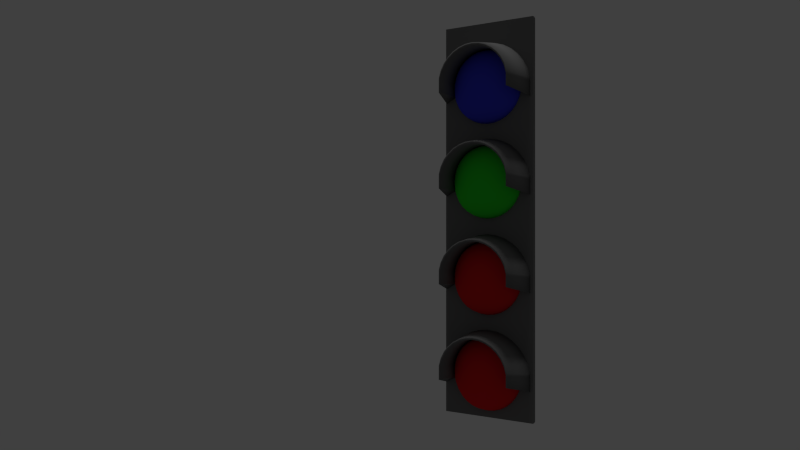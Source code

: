 # Source: ampel.blend  (saved by Blender 2.71.0; exported with 4.5.12 LTS)
import bpy
from mathutils import Matrix  # noqa: F401  (used for matrix-valued properties, if any)

bpy.ops.wm.read_factory_settings(use_empty=True)
scene = bpy.context.scene
scene.name = 'Scene'

# ---- collections
col_collection_1 = bpy.data.collections.new('Collection 1'); scene.collection.children.link(col_collection_1)

# ---- materials (node trees are filled in below, after node groups)
mat_blaues_licht = bpy.data.materials.new('Blaues Licht')
mat_blaues_licht.alpha_threshold = 0.0
mat_blaues_licht.use_transparent_shadow = False
mat_blaues_licht.diffuse_color = (0.05313, 0.05924, 0.8, 1.0)
mat_blaues_licht.roughness = 1.0
mat_blaues_licht.specular_intensity = 0.1875
mat_blaues_licht.line_color = (0.0, 0.0, 0.0, 1.0)
mat_material_001 = bpy.data.materials.new('Material.001')
mat_material_001.alpha_threshold = 0.0
mat_material_001.use_transparent_shadow = False
mat_material_001.diffuse_color = (0.1734, 0.1734, 0.1734, 1.0)
mat_material_001.roughness = 0.5
mat_material_001.line_color = (0.0, 0.0, 0.0, 1.0)
mat_gr_nes_licht = bpy.data.materials.new('Grünes Licht')
mat_gr_nes_licht.alpha_threshold = 0.0
mat_gr_nes_licht.use_transparent_shadow = False
mat_gr_nes_licht.diffuse_color = (0.03219, 0.8, 0.02915, 1.0)
mat_gr_nes_licht.roughness = 1.0
mat_gr_nes_licht.specular_intensity = 0.1875
mat_gr_nes_licht.line_color = (0.0, 0.0, 0.0, 1.0)
mat_rotes_licht = bpy.data.materials.new('Rotes Licht')
mat_rotes_licht.alpha_threshold = 0.0
mat_rotes_licht.use_transparent_shadow = False
mat_rotes_licht.diffuse_color = (0.8, 0.01846, 0.02112, 1.0)
mat_rotes_licht.roughness = 1.0
mat_rotes_licht.specular_intensity = 0.1875
mat_rotes_licht.line_color = (0.0, 0.0, 0.0, 1.0)

# ---- material node trees

# ---- world
world_world = bpy.data.worlds.new('World'); scene.world = world_world
world_world.color = (0.05088, 0.05088, 0.05088)
world_world.use_sun_shadow = False
world_world.sun_shadow_jitter_overblur = 0.0
world_world.cycles.sampling_method = 'MANUAL'
world_world.cycles.sample_map_resolution = 256

# ---- cameras
cam_camera = bpy.data.cameras.new('Camera')
cam_camera.clip_end = 100.0
cam_camera.lens = 35.0
cam_camera.sensor_width = 32.0
cam_camera.sensor_height = 18.0
cam_camera.dof.focus_distance = 0.0
cam_camera.dof.aperture_fstop = 128.0

# ---- lights
light_sun = bpy.data.lights.new('Sun', 'SUN')
light_sun.transmission_factor = 0.0
light_sun.angle = 0.1993
light_sun.energy = 1.0
light_sun.shadow_buffer_clip_start = 0.5
light_sun.shadow_soft_size = 0.1
light_sun.shadow_cascade_max_distance = 1000.0
light_sun.cycles.use_multiple_importance_sampling = False

# ---- meshes
me_sphere_007 = bpy.data.meshes.new('Sphere.007')
me_sphere_007.from_pydata([(0.9139, 0.03761, -0.2796), (0.8215, 0.03761, -0.4492), (0.9139, -0.05304, -0.2578), (0.8215, -0.0824, -0.4176), (0.6971, 0.03761, -0.5978), (0.9708, 0.03761, -0.08452), (0.6971, -0.1081, -0.5576), (0.9139, -0.0824, -0.2225), (0.8215, -0.125, -0.3662), (0.5456, 0.03761, -0.7198), (0.9708, -0.03615, -0.06649), (0.5456, -0.1293, -0.6725), (0.6971, -0.1624, -0.4922), (0.9139, -0.1081, -0.1749), (0.8215, -0.1624, -0.2971), (0.3727, 0.03761, -0.8104), (0.9708, -0.04927, -0.04223), (0.3727, -0.145, -0.7578), (0.5456, -0.1931, -0.5956), (0.6971, -0.21, -0.4043), (0.9139, -0.1293, -0.1169), (0.8215, -0.1931, -0.2129), (0.1851, 0.03761, -0.8662), (0.9708, -0.06004, -0.01267), (0.1851, -0.1546, -0.8104), (0.3727, -0.2158, -0.6725), (0.5456, -0.249, -0.4922), (0.6971, -0.249, -0.2971), (0.9139, -0.145, -0.05073), (0.8215, -0.2158, -0.1169), (-0.009997, 0.03761, -0.8851), (0.9708, -0.06804, 0.02106), (-0.009997, -0.1579, -0.8282), (0.1851, -0.2299, -0.7198), (0.3727, -0.278, -0.5576), (0.5456, -0.2949, -0.3662), (0.6971, -0.278, -0.1749), (0.9139, -0.1546, 0.02106), (0.8215, -0.2299, -0.01267), (-0.2051, 0.03761, -0.8662), (0.9708, -0.07297, 0.05766), (-0.2051, -0.1546, -0.8104), (-0.009997, -0.2346, -0.7358), (0.1851, -0.2958, -0.5978), (0.3727, -0.329, -0.4176), (0.5456, -0.329, -0.2225), (0.6971, -0.2958, -0.04223), (0.9139, -0.1579, 0.09572), (0.8215, -0.2346, 0.09572), (-0.3927, 0.03761, -0.8104), (0.9708, -0.07463, 0.09572), (-0.3927, -0.145, -0.7578), (-0.2051, -0.2299, -0.7198), (-0.009997, -0.3019, -0.6114), (0.1851, -0.35, -0.4492), (0.3727, -0.3669, -0.2578), (0.5456, -0.35, -0.06649), (0.6971, -0.3019, 0.09572), (0.9139, -0.1546, 0.1704), (0.8215, -0.2299, 0.2041), (-0.5656, 0.03761, -0.7198), (0.9708, -0.07297, 0.1338), (-0.5656, -0.1293, -0.6725), (-0.3927, -0.2158, -0.6725), (-0.2051, -0.2958, -0.5978), (-0.009997, -0.3571, -0.4599), (0.1851, -0.3902, -0.2796), (0.3727, -0.3902, -0.08452), (0.5456, -0.3571, 0.09572), (0.6971, -0.2958, 0.2337), (0.9139, -0.145, 0.2422), (0.8215, -0.2158, 0.3083), (-0.7171, 0.03761, -0.5978), (0.9708, -0.06804, 0.1704), (-0.7171, -0.1081, -0.5576), (-0.5656, -0.1931, -0.5956), (-0.3927, -0.278, -0.5576), (-0.2051, -0.35, -0.4492), (-0.009997, -0.3981, -0.287), (0.1851, -0.415, -0.09562), (0.3727, -0.3981, 0.09572), (0.5456, -0.35, 0.2579), (0.6971, -0.278, 0.3663), (0.9139, -0.1293, 0.3083), (0.8215, -0.1931, 0.4044), (-0.8415, 0.03761, -0.4492), (0.9708, -0.06004, 0.2041), (-0.8415, -0.0824, -0.4176), (-0.7171, -0.1624, -0.4922), (-0.5656, -0.249, -0.4922), (-0.3927, -0.329, -0.4176), (-0.2051, -0.3902, -0.2796), (-0.009997, -0.4233, -0.09937), (0.1851, -0.4233, 0.09572), (0.3727, -0.3902, 0.276), (0.5456, -0.329, 0.4139), (0.6971, -0.249, 0.4886), (0.9139, -0.1081, 0.3663), (0.8215, -0.1624, 0.4886), (-0.9339, 0.03761, -0.2796), (0.9708, -0.04927, 0.2337), (-0.9339, -0.05304, -0.2578), (-0.8415, -0.125, -0.3662), (-0.7171, -0.21, -0.4043), (-0.5656, -0.2949, -0.3662), (-0.3927, -0.3669, -0.2578), (-0.2051, -0.415, -0.09562), (-0.009997, -0.4319, 0.09572), (0.1851, -0.415, 0.2871), (0.3727, -0.3669, 0.4493), (0.5456, -0.2949, 0.5577), (0.6971, -0.21, 0.5957), (0.9139, -0.0824, 0.4139), (0.8215, -0.125, 0.5577), (0.9708, -0.03615, 0.2579), (-0.9908, 0.03761, -0.08452), (-0.9339, -0.0824, -0.2225), (-0.8415, -0.1624, -0.2971), (-0.7171, -0.249, -0.2971), (-0.5656, -0.329, -0.2225), (-0.3927, -0.3902, -0.08452), (-0.2051, -0.4233, 0.09572), (-0.009996, -0.4233, 0.2908), (0.1851, -0.3902, 0.471), (0.3727, -0.329, 0.609), (0.5456, -0.249, 0.6837), (0.6971, -0.1624, 0.6837), (0.9139, -0.05304, 0.4493), (0.8215, -0.0824, 0.609), (0.9708, -0.02118, 0.276), (-0.9908, -0.03615, -0.06649), (-0.9339, -0.1081, -0.1749), (-0.8415, -0.1931, -0.2129), (-0.7171, -0.278, -0.1749), (-0.5656, -0.35, -0.06649), (-0.3927, -0.3981, 0.09572), (-0.2051, -0.415, 0.2871), (-0.009996, -0.3981, 0.4784), (0.1851, -0.35, 0.6406), (0.3727, -0.278, 0.749), (0.5456, -0.1931, 0.7871), (0.6971, -0.1081, 0.749), (0.9139, 0.03761, 0.471), (0.8215, 0.03761, 0.6406), (-0.9908, -0.04927, -0.04223), (-0.9339, -0.1293, -0.1169), (-0.8415, -0.2158, -0.1169), (-0.7171, -0.2958, -0.04223), (-0.5656, -0.3571, 0.09572), (-0.3927, -0.3902, 0.276), (-0.2051, -0.3902, 0.471), (-0.009996, -0.3571, 0.6513), (0.1851, -0.2958, 0.7892), (0.3727, -0.2158, 0.8639), (0.5456, -0.1293, 0.8639), (0.6971, 0.03761, 0.7892), (-0.9908, -0.06004, -0.01267), (-0.9339, -0.145, -0.05073), (-0.8415, -0.2299, -0.01267), (-0.7171, -0.3019, 0.09572), (-0.5656, -0.35, 0.2579), (-0.3927, -0.3669, 0.4493), (-0.2051, -0.35, 0.6406), (-0.009996, -0.3019, 0.8028), (0.1851, -0.2299, 0.9112), (0.3727, -0.145, 0.9493), (0.5456, 0.03761, 0.9112), (-0.9908, -0.06804, 0.02106), (-0.9339, -0.1546, 0.02106), (-0.8415, -0.2346, 0.09572), (-0.7171, -0.2958, 0.2337), (-0.5656, -0.329, 0.4139), (-0.3927, -0.329, 0.609), (-0.2051, -0.2958, 0.7892), (-0.009996, -0.2346, 0.9272), (0.1851, -0.1546, 1.002), (0.3727, 0.03761, 1.002), (-0.9908, -0.07297, 0.05766), (-0.9339, -0.1579, 0.09572), (-0.8415, -0.2299, 0.2041), (-0.7171, -0.278, 0.3663), (-0.5656, -0.2949, 0.5577), (-0.3927, -0.278, 0.749), (-0.2051, -0.2299, 0.9112), (-0.009996, -0.1579, 1.02), (0.1851, 0.03761, 1.058), (-0.9908, -0.07463, 0.09572), (-0.9339, -0.1546, 0.1704), (-0.8415, -0.2158, 0.3083), (-0.7171, -0.249, 0.4886), (-0.5656, -0.249, 0.6837), (-0.3927, -0.2158, 0.8639), (-0.2051, -0.1546, 1.002), (-0.009996, 0.03761, 1.077), (-0.9908, -0.07297, 0.1338), (-0.9339, -0.145, 0.2422), (-0.8415, -0.1931, 0.4044), (-0.7171, -0.21, 0.5957), (-0.5656, -0.1931, 0.7871), (-0.3927, -0.145, 0.9493), (-0.2051, 0.03761, 1.058), (-0.9908, -0.06804, 0.1704), (-0.9339, -0.1293, 0.3083), (-0.8415, -0.1624, 0.4886), (-0.7171, -0.1624, 0.6837), (-0.5656, -0.1293, 0.8639), (-0.3927, 0.03761, 1.002), (-0.9908, -0.06004, 0.2041), (-0.9339, -0.1081, 0.3663), (-0.8415, -0.125, 0.5577), (-0.7171, -0.1081, 0.749), (-0.5656, 0.03761, 0.9112), (-0.9908, -0.04927, 0.2337), (-0.9339, -0.0824, 0.4139), (-0.8415, -0.0824, 0.609), (-0.7171, 0.03761, 0.7892), (-0.9908, -0.03615, 0.2579), (-0.9339, -0.05304, 0.4493), (-0.8415, 0.03761, 0.6406), (-0.9908, 0.03761, 0.276), (-0.9339, 0.03761, 0.471), (0.9139, 0.03761, -0.2796), (0.9708, -0.03615, -0.06649), (0.9708, -0.04927, -0.04223), (0.9708, -0.06004, -0.01267), (0.9708, -0.06804, 0.02106), (0.9708, -0.07297, 0.05766), (0.9708, -0.07297, 0.1338), (0.9708, -0.06004, 0.2041), (0.9708, -0.04927, 0.2337), (0.9708, -0.03615, 0.2579), (0.9708, 0.03761, 0.276), (0.9139, 0.03761, 0.471)], [(23, 224), (10, 222), (100, 229), (61, 227), (40, 226), (114, 230), (86, 228), (16, 223), (31, 225)], [(1, 0, 2, 3), (4, 1, 3, 6), (3, 2, 7, 8), (127, 129, 231, 232), (9, 4, 6, 11), (6, 3, 8, 12), (8, 7, 13, 14), (7, 10, 16, 13), (15, 9, 11, 17), (11, 6, 12, 18), (12, 8, 14, 19), (14, 13, 20, 21), (13, 16, 23, 20), (22, 15, 17, 24), (17, 11, 18, 25), (18, 12, 19, 26), (19, 14, 21, 27), (21, 20, 28, 29), (20, 23, 31, 28), (30, 22, 24, 32), (24, 17, 25, 33), (25, 18, 26, 34), (26, 19, 27, 35), (27, 21, 29, 36), (29, 28, 37, 38), (28, 31, 40, 37), (39, 30, 32, 41), (32, 24, 33, 42), (33, 25, 34, 43), (34, 26, 35, 44), (35, 27, 36, 45), (36, 29, 38, 46), (38, 37, 47, 48), (37, 40, 50, 47), (49, 39, 41, 51), (41, 32, 42, 52), (42, 33, 43, 53), (43, 34, 44, 54), (44, 35, 45, 55), (45, 36, 46, 56), (46, 38, 48, 57), (48, 47, 58, 59), (47, 50, 61, 58), (60, 49, 51, 62), (51, 41, 52, 63), (52, 42, 53, 64), (53, 43, 54, 65), (54, 44, 55, 66), (55, 45, 56, 67), (56, 46, 57, 68), (57, 48, 59, 69), (59, 58, 70, 71), (58, 61, 73, 70), (72, 60, 62, 74), (62, 51, 63, 75), (63, 52, 64, 76), (64, 53, 65, 77), (65, 54, 66, 78), (66, 55, 67, 79), (67, 56, 68, 80), (68, 57, 69, 81), (69, 59, 71, 82), (71, 70, 83, 84), (70, 73, 86, 83), (85, 72, 74, 87), (74, 62, 75, 88), (75, 63, 76, 89), (76, 64, 77, 90), (77, 65, 78, 91), (78, 66, 79, 92), (79, 67, 80, 93), (80, 68, 81, 94), (81, 69, 82, 95), (82, 71, 84, 96), (84, 83, 97, 98), (216, 213, 217), (83, 86, 100, 97), (99, 85, 87, 101), (87, 74, 88, 102), (88, 75, 89, 103), (89, 76, 90, 104), (90, 77, 91, 105), (91, 78, 92, 106), (92, 79, 93, 107), (93, 80, 94, 108), (94, 81, 95, 109), (95, 82, 96, 110), (96, 84, 98, 111), (98, 97, 112, 113), (97, 100, 114, 112), (101, 87, 102, 116), (102, 88, 103, 117), (103, 89, 104, 118), (104, 90, 105, 119), (105, 91, 106, 120), (106, 92, 107, 121), (107, 93, 108, 122), (108, 94, 109, 123), (109, 95, 110, 124), (110, 96, 111, 125), (111, 98, 113, 126), (113, 112, 127, 128), (112, 114, 129, 127), (7, 2, 222), (116, 102, 117, 131), (117, 103, 118, 132), (118, 104, 119, 133), (119, 105, 120, 134), (120, 106, 121, 135), (121, 107, 122, 136), (122, 108, 123, 137), (123, 109, 124, 138), (124, 110, 125, 139), (125, 111, 126, 140), (126, 113, 128, 141), (128, 127, 142, 143), (130, 116, 131, 144), (131, 117, 132, 145), (132, 118, 133, 146), (133, 119, 134, 147), (134, 120, 135, 148), (135, 121, 136, 149), (136, 122, 137, 150), (137, 123, 138, 151), (138, 124, 139, 152), (139, 125, 140, 153), (140, 126, 141, 154), (141, 128, 143, 155), (144, 131, 145, 156), (145, 132, 146, 157), (146, 133, 147, 158), (147, 134, 148, 159), (148, 135, 149, 160), (149, 136, 150, 161), (150, 137, 151, 162), (151, 138, 152, 163), (152, 139, 153, 164), (153, 140, 154, 165), (154, 141, 155, 166), (156, 145, 157, 167), (157, 146, 158, 168), (158, 147, 159, 169), (159, 148, 160, 170), (160, 149, 161, 171), (161, 150, 162, 172), (162, 151, 163, 173), (163, 152, 164, 174), (164, 153, 165, 175), (165, 154, 166, 176), (167, 157, 168, 177), (168, 158, 169, 178), (169, 159, 170, 179), (170, 160, 171, 180), (171, 161, 172, 181), (172, 162, 173, 182), (173, 163, 174, 183), (174, 164, 175, 184), (175, 165, 176, 185), (177, 168, 178, 186), (178, 169, 179, 187), (179, 170, 180, 188), (180, 171, 181, 189), (181, 172, 182, 190), (182, 173, 183, 191), (183, 174, 184, 192), (184, 175, 185, 193), (186, 178, 187, 194), (187, 179, 188, 195), (188, 180, 189, 196), (189, 181, 190, 197), (190, 182, 191, 198), (191, 183, 192, 199), (192, 184, 193, 200), (194, 187, 195, 201), (195, 188, 196, 202), (196, 189, 197, 203), (197, 190, 198, 204), (198, 191, 199, 205), (199, 192, 200, 206), (201, 195, 202, 207), (202, 196, 203, 208), (203, 197, 204, 209), (204, 198, 205, 210), (205, 199, 206, 211), (207, 202, 208, 212), (208, 203, 209, 213), (209, 204, 210, 214), (210, 205, 211, 215), (212, 208, 213, 216), (213, 209, 214, 217), (214, 210, 215, 218), (228, 73, 227, 50, 226, 225, 224, 223, 222, 129, 230, 229), (101, 116, 130), (217, 214, 218, 220), (2, 221, 5, 222), (217, 220, 219, 216), (144, 156, 167, 177, 186, 194, 201, 207, 212, 216, 130), (130, 216, 219, 115), (101, 130, 115, 99), (5, 231, 129, 222), (1, 4, 9, 15, 22, 30, 39, 49, 60, 72, 85, 99, 115, 219, 220, 218, 215, 211, 206, 200, 193, 185, 176, 166, 155, 143, 142, 232, 231, 5, 221, 0)])
me_sphere_007.polygons.foreach_set('use_smooth', [True] * 201)
me_sphere_007.materials.append(mat_blaues_licht)
me_sphere_007.use_remesh_preserve_volume = False
me_sphere_007.use_remesh_preserve_attributes = False
me_sphere_007.use_mirror_vertex_groups = False
me_sphere_007.update()
me_sphere_006 = bpy.data.meshes.new('Sphere.006')
me_sphere_006.from_pydata([(0.8414, -0.8016, 0.6827), (0.9136, 0.03761, 0.4587), (0.3724, 0.03761, 0.9895), (-0.8417, 0.03761, 0.6283), (-0.991, 0.03761, 0.2636), (0.5584, -0.8016, 0.9603), (0.1886, -0.8016, 1.111), (-0.991, 0.03761, -0.09684), (0.5453, 0.03761, 0.8989), (-0.01023, 0.03761, 1.064), (-0.3929, 0.03761, 0.9895), (-0.5658, 0.03761, 0.8989), (0.9706, 0.03761, -0.09684), (0.8212, 0.03761, 0.6283), (0.6969, 0.03761, 0.7769), (0.1849, 0.03761, 1.045), (-0.2053, 0.03761, 1.045), (-0.7173, 0.03761, 0.7769), (-0.9341, 0.03761, 0.4587), (0.9706, 0.03761, 0.2636), (0.9706, -0.8016, -0.055), (-0.991, -0.8016, -0.055), (0.9136, -0.8016, 0.4587), (0.8212, -0.8016, 0.6283), (-0.01023, -0.8016, 1.064), (-0.2053, -0.8016, 1.045), (-0.5658, -0.8016, 0.8989), (-0.7173, -0.8016, 0.7769), (-0.8417, -0.8016, 0.6283), (-0.991, -0.8016, 0.2636), (-0.9341, -0.8016, 0.4587), (0.9706, -0.8016, 0.2636), (0.6969, -0.8016, 0.7769), (0.5453, -0.8016, 0.8989), (0.3724, -0.8016, 0.9895), (0.1849, -0.8016, 1.045), (-0.3929, -0.8016, 0.9895), (-1.018, -0.8016, -0.06114), (-1.297, 0.03761, 0.2079), (0.2274, 0.03761, 1.221), (-0.5215, 0.03761, 1.149), (0.4706, 0.03761, 1.149), (0.6947, 0.03761, 1.031), (0.8912, 0.03761, 0.8733), (1.172, 0.03761, 0.4608), (0.7138, -0.8016, 0.8352), (-0.942, 0.03761, 0.8733), (-0.7456, 0.03761, 1.031), (-1.297, 0.03761, -0.2594), (0.381, -0.8016, 1.053), (-1.223, 0.03761, 0.4608), (1.246, 0.03761, -0.2594), (-0.02544, 0.03761, 1.246), (-0.2117, -0.8016, 1.111), (1.052, 0.03761, 0.6806), (-0.4041, -0.8016, 1.053), (-0.5815, -0.8016, 0.9603), (0.9946, -0.8016, 0.3087), (0.9946, -0.8016, -0.06114), (0.9362, -0.8016, 0.5088), (-0.01156, -0.8016, 1.13), (-0.7369, -0.8016, 0.8352), (-0.8645, -0.8016, 0.6827), (-1.018, -0.8016, 0.3087), (-0.9593, -0.8016, 0.5088), (1.246, 0.03761, 0.2079), (-0.2783, 0.03761, 1.221), (-1.103, 0.03761, 0.6806), (0.977, 0.2726, 0.08632)], [], [(12, 20, 31, 19), (11, 17, 3, 18, 4, 7, 48, 38, 50, 67, 46, 47, 40, 66, 52, 39, 41, 42, 43, 54, 44, 65, 51, 12, 19, 1, 13, 14, 8, 2, 15, 9, 16, 10), (19, 31, 22, 1), (15, 35, 24, 9), (8, 33, 34, 2), (13, 23, 32, 14), (7, 4, 29, 21), (17, 27, 28, 3), (10, 36, 26, 11), (9, 24, 25, 16), (2, 34, 35, 15), (4, 18, 30, 29), (14, 32, 33, 8), (1, 22, 23, 13), (3, 28, 30, 18), (11, 26, 27, 17), (16, 25, 36, 10), (27, 61, 62, 28), (27, 26, 56, 61), (33, 5, 49, 34), (33, 32, 45, 5), (29, 63, 37, 21), (24, 60, 53, 25), (24, 35, 6, 60), (30, 64, 63, 29), (20, 58, 57, 31), (26, 36, 55, 56), (32, 23, 0, 45), (30, 28, 62, 64), (35, 34, 49, 6), (31, 57, 59, 22), (36, 25, 53, 55), (23, 22, 59, 0), (6, 49, 41, 39), (64, 50, 38, 63), (55, 53, 66, 40), (60, 52, 66, 53), (45, 43, 42, 5), (61, 46, 67, 62), (0, 59, 44, 54), (5, 42, 41, 49), (56, 47, 46, 61), (57, 58, 51, 65), (6, 39, 52, 60), (55, 40, 47, 56), (63, 38, 48, 37), (59, 57, 65, 44), (0, 54, 43, 45), (62, 67, 50, 64), (12, 51, 58, 20), (37, 48, 7, 21)])
me_sphere_006.polygons.foreach_set('use_smooth', [True] * 51)
me_sphere_006.materials.append(mat_material_001)
me_sphere_006.use_remesh_preserve_volume = False
me_sphere_006.use_remesh_preserve_attributes = False
me_sphere_006.use_mirror_vertex_groups = False
me_sphere_006.update()
me_sphere_005 = bpy.data.meshes.new('Sphere.005')
me_sphere_005.from_pydata([(0.8414, -0.8016, 0.6827), (0.9136, 0.03761, 0.4587), (0.3724, 0.03761, 0.9895), (-0.8417, 0.03761, 0.6283), (-0.991, 0.03761, 0.2636), (0.5584, -0.8016, 0.9603), (0.1886, -0.8016, 1.111), (-0.991, 0.03761, -0.09684), (0.5453, 0.03761, 0.8989), (-0.01023, 0.03761, 1.064), (-0.3929, 0.03761, 0.9895), (-0.5658, 0.03761, 0.8989), (0.9706, 0.03761, -0.09684), (0.8212, 0.03761, 0.6283), (0.6969, 0.03761, 0.7769), (0.1849, 0.03761, 1.045), (-0.2053, 0.03761, 1.045), (-0.7173, 0.03761, 0.7769), (-0.9341, 0.03761, 0.4587), (0.9706, 0.03761, 0.2636), (0.9706, -0.8016, -0.055), (-0.991, -0.8016, -0.055), (0.9136, -0.8016, 0.4587), (0.8212, -0.8016, 0.6283), (-0.01023, -0.8016, 1.064), (-0.2053, -0.8016, 1.045), (-0.5658, -0.8016, 0.8989), (-0.7173, -0.8016, 0.7769), (-0.8417, -0.8016, 0.6283), (-0.991, -0.8016, 0.2636), (-0.9341, -0.8016, 0.4587), (0.9706, -0.8016, 0.2636), (0.6969, -0.8016, 0.7769), (0.5453, -0.8016, 0.8989), (0.3724, -0.8016, 0.9895), (0.1849, -0.8016, 1.045), (-0.3929, -0.8016, 0.9895), (-1.018, -0.8016, -0.06114), (-1.297, 0.03761, 0.2079), (0.2274, 0.03761, 1.221), (-0.5215, 0.03761, 1.149), (0.4706, 0.03761, 1.149), (0.6947, 0.03761, 1.031), (0.8912, 0.03761, 0.8733), (1.172, 0.03761, 0.4608), (0.7138, -0.8016, 0.8352), (-0.942, 0.03761, 0.8733), (-0.7456, 0.03761, 1.031), (-1.297, 0.03761, -0.2594), (0.381, -0.8016, 1.053), (-1.223, 0.03761, 0.4608), (1.246, 0.03761, -0.2594), (-0.02544, 0.03761, 1.246), (-0.2117, -0.8016, 1.111), (1.052, 0.03761, 0.6806), (-0.4041, -0.8016, 1.053), (-0.5815, -0.8016, 0.9603), (0.9946, -0.8016, 0.3087), (0.9946, -0.8016, -0.06114), (0.9362, -0.8016, 0.5088), (-0.01156, -0.8016, 1.13), (-0.7369, -0.8016, 0.8352), (-0.8645, -0.8016, 0.6827), (-1.018, -0.8016, 0.3087), (-0.9593, -0.8016, 0.5088), (1.246, 0.03761, 0.2079), (-0.2783, 0.03761, 1.221), (-1.103, 0.03761, 0.6806), (0.977, 0.2726, 0.08632)], [], [(12, 20, 31, 19), (11, 17, 3, 18, 4, 7, 48, 38, 50, 67, 46, 47, 40, 66, 52, 39, 41, 42, 43, 54, 44, 65, 51, 12, 19, 1, 13, 14, 8, 2, 15, 9, 16, 10), (19, 31, 22, 1), (15, 35, 24, 9), (8, 33, 34, 2), (13, 23, 32, 14), (7, 4, 29, 21), (17, 27, 28, 3), (10, 36, 26, 11), (9, 24, 25, 16), (2, 34, 35, 15), (4, 18, 30, 29), (14, 32, 33, 8), (1, 22, 23, 13), (3, 28, 30, 18), (11, 26, 27, 17), (16, 25, 36, 10), (27, 61, 62, 28), (27, 26, 56, 61), (33, 5, 49, 34), (33, 32, 45, 5), (29, 63, 37, 21), (24, 60, 53, 25), (24, 35, 6, 60), (30, 64, 63, 29), (20, 58, 57, 31), (26, 36, 55, 56), (32, 23, 0, 45), (30, 28, 62, 64), (35, 34, 49, 6), (31, 57, 59, 22), (36, 25, 53, 55), (23, 22, 59, 0), (6, 49, 41, 39), (64, 50, 38, 63), (55, 53, 66, 40), (60, 52, 66, 53), (45, 43, 42, 5), (61, 46, 67, 62), (0, 59, 44, 54), (5, 42, 41, 49), (56, 47, 46, 61), (57, 58, 51, 65), (6, 39, 52, 60), (55, 40, 47, 56), (63, 38, 48, 37), (59, 57, 65, 44), (0, 54, 43, 45), (62, 67, 50, 64), (12, 51, 58, 20), (37, 48, 7, 21)])
me_sphere_005.polygons.foreach_set('use_smooth', [True] * 51)
me_sphere_005.materials.append(mat_material_001)
me_sphere_005.use_remesh_preserve_volume = False
me_sphere_005.use_remesh_preserve_attributes = False
me_sphere_005.use_mirror_vertex_groups = False
me_sphere_005.update()
me_sphere_004 = bpy.data.meshes.new('Sphere.004')
me_sphere_004.from_pydata([(0.9139, 0.03761, -0.2796), (0.8215, 0.03761, -0.4492), (0.9139, -0.05304, -0.2578), (0.8215, -0.0824, -0.4176), (0.6971, 0.03761, -0.5978), (0.9708, 0.03761, -0.08452), (0.6971, -0.1081, -0.5576), (0.9139, -0.0824, -0.2225), (0.8215, -0.125, -0.3662), (0.5456, 0.03761, -0.7198), (0.9708, -0.03615, -0.06649), (0.5456, -0.1293, -0.6725), (0.6971, -0.1624, -0.4922), (0.9139, -0.1081, -0.1749), (0.8215, -0.1624, -0.2971), (0.3727, 0.03761, -0.8104), (0.9708, -0.04927, -0.04223), (0.3727, -0.145, -0.7578), (0.5456, -0.1931, -0.5956), (0.6971, -0.21, -0.4043), (0.9139, -0.1293, -0.1169), (0.8215, -0.1931, -0.2129), (0.1851, 0.03761, -0.8662), (0.9708, -0.06004, -0.01267), (0.1851, -0.1546, -0.8104), (0.3727, -0.2158, -0.6725), (0.5456, -0.249, -0.4922), (0.6971, -0.249, -0.2971), (0.9139, -0.145, -0.05073), (0.8215, -0.2158, -0.1169), (-0.009997, 0.03761, -0.8851), (0.9708, -0.06804, 0.02106), (-0.009997, -0.1579, -0.8282), (0.1851, -0.2299, -0.7198), (0.3727, -0.278, -0.5576), (0.5456, -0.2949, -0.3662), (0.6971, -0.278, -0.1749), (0.9139, -0.1546, 0.02106), (0.8215, -0.2299, -0.01267), (-0.2051, 0.03761, -0.8662), (0.9708, -0.07297, 0.05766), (-0.2051, -0.1546, -0.8104), (-0.009997, -0.2346, -0.7358), (0.1851, -0.2958, -0.5978), (0.3727, -0.329, -0.4176), (0.5456, -0.329, -0.2225), (0.6971, -0.2958, -0.04223), (0.9139, -0.1579, 0.09572), (0.8215, -0.2346, 0.09572), (-0.3927, 0.03761, -0.8104), (0.9708, -0.07463, 0.09572), (-0.3927, -0.145, -0.7578), (-0.2051, -0.2299, -0.7198), (-0.009997, -0.3019, -0.6114), (0.1851, -0.35, -0.4492), (0.3727, -0.3669, -0.2578), (0.5456, -0.35, -0.06649), (0.6971, -0.3019, 0.09572), (0.9139, -0.1546, 0.1704), (0.8215, -0.2299, 0.2041), (-0.5656, 0.03761, -0.7198), (0.9708, -0.07297, 0.1338), (-0.5656, -0.1293, -0.6725), (-0.3927, -0.2158, -0.6725), (-0.2051, -0.2958, -0.5978), (-0.009997, -0.3571, -0.4599), (0.1851, -0.3902, -0.2796), (0.3727, -0.3902, -0.08452), (0.5456, -0.3571, 0.09572), (0.6971, -0.2958, 0.2337), (0.9139, -0.145, 0.2422), (0.8215, -0.2158, 0.3083), (-0.7171, 0.03761, -0.5978), (0.9708, -0.06804, 0.1704), (-0.7171, -0.1081, -0.5576), (-0.5656, -0.1931, -0.5956), (-0.3927, -0.278, -0.5576), (-0.2051, -0.35, -0.4492), (-0.009997, -0.3981, -0.287), (0.1851, -0.415, -0.09562), (0.3727, -0.3981, 0.09572), (0.5456, -0.35, 0.2579), (0.6971, -0.278, 0.3663), (0.9139, -0.1293, 0.3083), (0.8215, -0.1931, 0.4044), (-0.8415, 0.03761, -0.4492), (0.9708, -0.06004, 0.2041), (-0.8415, -0.0824, -0.4176), (-0.7171, -0.1624, -0.4922), (-0.5656, -0.249, -0.4922), (-0.3927, -0.329, -0.4176), (-0.2051, -0.3902, -0.2796), (-0.009997, -0.4233, -0.09937), (0.1851, -0.4233, 0.09572), (0.3727, -0.3902, 0.276), (0.5456, -0.329, 0.4139), (0.6971, -0.249, 0.4886), (0.9139, -0.1081, 0.3663), (0.8215, -0.1624, 0.4886), (-0.9339, 0.03761, -0.2796), (0.9708, -0.04927, 0.2337), (-0.9339, -0.05304, -0.2578), (-0.8415, -0.125, -0.3662), (-0.7171, -0.21, -0.4043), (-0.5656, -0.2949, -0.3662), (-0.3927, -0.3669, -0.2578), (-0.2051, -0.415, -0.09562), (-0.009997, -0.4319, 0.09572), (0.1851, -0.415, 0.2871), (0.3727, -0.3669, 0.4493), (0.5456, -0.2949, 0.5577), (0.6971, -0.21, 0.5957), (0.9139, -0.0824, 0.4139), (0.8215, -0.125, 0.5577), (0.9708, -0.03615, 0.2579), (-0.9908, 0.03761, -0.08452), (-0.9339, -0.0824, -0.2225), (-0.8415, -0.1624, -0.2971), (-0.7171, -0.249, -0.2971), (-0.5656, -0.329, -0.2225), (-0.3927, -0.3902, -0.08452), (-0.2051, -0.4233, 0.09572), (-0.009996, -0.4233, 0.2908), (0.1851, -0.3902, 0.471), (0.3727, -0.329, 0.609), (0.5456, -0.249, 0.6837), (0.6971, -0.1624, 0.6837), (0.9139, -0.05304, 0.4493), (0.8215, -0.0824, 0.609), (0.9708, -0.02118, 0.276), (-0.9908, -0.03615, -0.06649), (-0.9339, -0.1081, -0.1749), (-0.8415, -0.1931, -0.2129), (-0.7171, -0.278, -0.1749), (-0.5656, -0.35, -0.06649), (-0.3927, -0.3981, 0.09572), (-0.2051, -0.415, 0.2871), (-0.009996, -0.3981, 0.4784), (0.1851, -0.35, 0.6406), (0.3727, -0.278, 0.749), (0.5456, -0.1931, 0.7871), (0.6971, -0.1081, 0.749), (0.9139, 0.03761, 0.471), (0.8215, 0.03761, 0.6406), (-0.9908, -0.04927, -0.04223), (-0.9339, -0.1293, -0.1169), (-0.8415, -0.2158, -0.1169), (-0.7171, -0.2958, -0.04223), (-0.5656, -0.3571, 0.09572), (-0.3927, -0.3902, 0.276), (-0.2051, -0.3902, 0.471), (-0.009996, -0.3571, 0.6513), (0.1851, -0.2958, 0.7892), (0.3727, -0.2158, 0.8639), (0.5456, -0.1293, 0.8639), (0.6971, 0.03761, 0.7892), (-0.9908, -0.06004, -0.01267), (-0.9339, -0.145, -0.05073), (-0.8415, -0.2299, -0.01267), (-0.7171, -0.3019, 0.09572), (-0.5656, -0.35, 0.2579), (-0.3927, -0.3669, 0.4493), (-0.2051, -0.35, 0.6406), (-0.009996, -0.3019, 0.8028), (0.1851, -0.2299, 0.9112), (0.3727, -0.145, 0.9493), (0.5456, 0.03761, 0.9112), (-0.9908, -0.06804, 0.02106), (-0.9339, -0.1546, 0.02106), (-0.8415, -0.2346, 0.09572), (-0.7171, -0.2958, 0.2337), (-0.5656, -0.329, 0.4139), (-0.3927, -0.329, 0.609), (-0.2051, -0.2958, 0.7892), (-0.009996, -0.2346, 0.9272), (0.1851, -0.1546, 1.002), (0.3727, 0.03761, 1.002), (-0.9908, -0.07297, 0.05766), (-0.9339, -0.1579, 0.09572), (-0.8415, -0.2299, 0.2041), (-0.7171, -0.278, 0.3663), (-0.5656, -0.2949, 0.5577), (-0.3927, -0.278, 0.749), (-0.2051, -0.2299, 0.9112), (-0.009996, -0.1579, 1.02), (0.1851, 0.03761, 1.058), (-0.9908, -0.07463, 0.09572), (-0.9339, -0.1546, 0.1704), (-0.8415, -0.2158, 0.3083), (-0.7171, -0.249, 0.4886), (-0.5656, -0.249, 0.6837), (-0.3927, -0.2158, 0.8639), (-0.2051, -0.1546, 1.002), (-0.009996, 0.03761, 1.077), (-0.9908, -0.07297, 0.1338), (-0.9339, -0.145, 0.2422), (-0.8415, -0.1931, 0.4044), (-0.7171, -0.21, 0.5957), (-0.5656, -0.1931, 0.7871), (-0.3927, -0.145, 0.9493), (-0.2051, 0.03761, 1.058), (-0.9908, -0.06804, 0.1704), (-0.9339, -0.1293, 0.3083), (-0.8415, -0.1624, 0.4886), (-0.7171, -0.1624, 0.6837), (-0.5656, -0.1293, 0.8639), (-0.3927, 0.03761, 1.002), (-0.9908, -0.06004, 0.2041), (-0.9339, -0.1081, 0.3663), (-0.8415, -0.125, 0.5577), (-0.7171, -0.1081, 0.749), (-0.5656, 0.03761, 0.9112), (-0.9908, -0.04927, 0.2337), (-0.9339, -0.0824, 0.4139), (-0.8415, -0.0824, 0.609), (-0.7171, 0.03761, 0.7892), (-0.9908, -0.03615, 0.2579), (-0.9339, -0.05304, 0.4493), (-0.8415, 0.03761, 0.6406), (-0.9908, 0.03761, 0.276), (-0.9339, 0.03761, 0.471), (0.9139, 0.03761, -0.2796), (0.9708, -0.03615, -0.06649), (0.9708, -0.04927, -0.04223), (0.9708, -0.06004, -0.01267), (0.9708, -0.06804, 0.02106), (0.9708, -0.07297, 0.05766), (0.9708, -0.07297, 0.1338), (0.9708, -0.06004, 0.2041), (0.9708, -0.04927, 0.2337), (0.9708, -0.03615, 0.2579), (0.9708, 0.03761, 0.276), (0.9139, 0.03761, 0.471)], [(23, 224), (10, 222), (100, 229), (61, 227), (40, 226), (114, 230), (86, 228), (16, 223), (31, 225)], [(1, 0, 2, 3), (4, 1, 3, 6), (3, 2, 7, 8), (127, 129, 231, 232), (9, 4, 6, 11), (6, 3, 8, 12), (8, 7, 13, 14), (7, 10, 16, 13), (15, 9, 11, 17), (11, 6, 12, 18), (12, 8, 14, 19), (14, 13, 20, 21), (13, 16, 23, 20), (22, 15, 17, 24), (17, 11, 18, 25), (18, 12, 19, 26), (19, 14, 21, 27), (21, 20, 28, 29), (20, 23, 31, 28), (30, 22, 24, 32), (24, 17, 25, 33), (25, 18, 26, 34), (26, 19, 27, 35), (27, 21, 29, 36), (29, 28, 37, 38), (28, 31, 40, 37), (39, 30, 32, 41), (32, 24, 33, 42), (33, 25, 34, 43), (34, 26, 35, 44), (35, 27, 36, 45), (36, 29, 38, 46), (38, 37, 47, 48), (37, 40, 50, 47), (49, 39, 41, 51), (41, 32, 42, 52), (42, 33, 43, 53), (43, 34, 44, 54), (44, 35, 45, 55), (45, 36, 46, 56), (46, 38, 48, 57), (48, 47, 58, 59), (47, 50, 61, 58), (60, 49, 51, 62), (51, 41, 52, 63), (52, 42, 53, 64), (53, 43, 54, 65), (54, 44, 55, 66), (55, 45, 56, 67), (56, 46, 57, 68), (57, 48, 59, 69), (59, 58, 70, 71), (58, 61, 73, 70), (72, 60, 62, 74), (62, 51, 63, 75), (63, 52, 64, 76), (64, 53, 65, 77), (65, 54, 66, 78), (66, 55, 67, 79), (67, 56, 68, 80), (68, 57, 69, 81), (69, 59, 71, 82), (71, 70, 83, 84), (70, 73, 86, 83), (85, 72, 74, 87), (74, 62, 75, 88), (75, 63, 76, 89), (76, 64, 77, 90), (77, 65, 78, 91), (78, 66, 79, 92), (79, 67, 80, 93), (80, 68, 81, 94), (81, 69, 82, 95), (82, 71, 84, 96), (84, 83, 97, 98), (216, 213, 217), (83, 86, 100, 97), (99, 85, 87, 101), (87, 74, 88, 102), (88, 75, 89, 103), (89, 76, 90, 104), (90, 77, 91, 105), (91, 78, 92, 106), (92, 79, 93, 107), (93, 80, 94, 108), (94, 81, 95, 109), (95, 82, 96, 110), (96, 84, 98, 111), (98, 97, 112, 113), (97, 100, 114, 112), (101, 87, 102, 116), (102, 88, 103, 117), (103, 89, 104, 118), (104, 90, 105, 119), (105, 91, 106, 120), (106, 92, 107, 121), (107, 93, 108, 122), (108, 94, 109, 123), (109, 95, 110, 124), (110, 96, 111, 125), (111, 98, 113, 126), (113, 112, 127, 128), (112, 114, 129, 127), (7, 2, 222), (116, 102, 117, 131), (117, 103, 118, 132), (118, 104, 119, 133), (119, 105, 120, 134), (120, 106, 121, 135), (121, 107, 122, 136), (122, 108, 123, 137), (123, 109, 124, 138), (124, 110, 125, 139), (125, 111, 126, 140), (126, 113, 128, 141), (128, 127, 142, 143), (130, 116, 131, 144), (131, 117, 132, 145), (132, 118, 133, 146), (133, 119, 134, 147), (134, 120, 135, 148), (135, 121, 136, 149), (136, 122, 137, 150), (137, 123, 138, 151), (138, 124, 139, 152), (139, 125, 140, 153), (140, 126, 141, 154), (141, 128, 143, 155), (144, 131, 145, 156), (145, 132, 146, 157), (146, 133, 147, 158), (147, 134, 148, 159), (148, 135, 149, 160), (149, 136, 150, 161), (150, 137, 151, 162), (151, 138, 152, 163), (152, 139, 153, 164), (153, 140, 154, 165), (154, 141, 155, 166), (156, 145, 157, 167), (157, 146, 158, 168), (158, 147, 159, 169), (159, 148, 160, 170), (160, 149, 161, 171), (161, 150, 162, 172), (162, 151, 163, 173), (163, 152, 164, 174), (164, 153, 165, 175), (165, 154, 166, 176), (167, 157, 168, 177), (168, 158, 169, 178), (169, 159, 170, 179), (170, 160, 171, 180), (171, 161, 172, 181), (172, 162, 173, 182), (173, 163, 174, 183), (174, 164, 175, 184), (175, 165, 176, 185), (177, 168, 178, 186), (178, 169, 179, 187), (179, 170, 180, 188), (180, 171, 181, 189), (181, 172, 182, 190), (182, 173, 183, 191), (183, 174, 184, 192), (184, 175, 185, 193), (186, 178, 187, 194), (187, 179, 188, 195), (188, 180, 189, 196), (189, 181, 190, 197), (190, 182, 191, 198), (191, 183, 192, 199), (192, 184, 193, 200), (194, 187, 195, 201), (195, 188, 196, 202), (196, 189, 197, 203), (197, 190, 198, 204), (198, 191, 199, 205), (199, 192, 200, 206), (201, 195, 202, 207), (202, 196, 203, 208), (203, 197, 204, 209), (204, 198, 205, 210), (205, 199, 206, 211), (207, 202, 208, 212), (208, 203, 209, 213), (209, 204, 210, 214), (210, 205, 211, 215), (212, 208, 213, 216), (213, 209, 214, 217), (214, 210, 215, 218), (228, 73, 227, 50, 226, 225, 224, 223, 222, 129, 230, 229), (101, 116, 130), (217, 214, 218, 220), (2, 221, 5, 222), (217, 220, 219, 216), (144, 156, 167, 177, 186, 194, 201, 207, 212, 216, 130), (130, 216, 219, 115), (101, 130, 115, 99), (5, 231, 129, 222), (1, 4, 9, 15, 22, 30, 39, 49, 60, 72, 85, 99, 115, 219, 220, 218, 215, 211, 206, 200, 193, 185, 176, 166, 155, 143, 142, 232, 231, 5, 221, 0)])
me_sphere_004.polygons.foreach_set('use_smooth', [True] * 201)
me_sphere_004.materials.append(mat_gr_nes_licht)
me_sphere_004.use_remesh_preserve_volume = False
me_sphere_004.use_remesh_preserve_attributes = False
me_sphere_004.use_mirror_vertex_groups = False
me_sphere_004.update()
me_sphere_002 = bpy.data.meshes.new('Sphere.002')
me_sphere_002.from_pydata([(0.9139, 0.03761, -0.2796), (0.8215, 0.03761, -0.4492), (0.9139, -0.05304, -0.2578), (0.8215, -0.0824, -0.4176), (0.6971, 0.03761, -0.5978), (0.9708, 0.03761, -0.08452), (0.6971, -0.1081, -0.5576), (0.9139, -0.0824, -0.2225), (0.8215, -0.125, -0.3662), (0.5456, 0.03761, -0.7198), (0.9708, -0.03615, -0.06649), (0.5456, -0.1293, -0.6725), (0.6971, -0.1624, -0.4922), (0.9139, -0.1081, -0.1749), (0.8215, -0.1624, -0.2971), (0.3727, 0.03761, -0.8104), (0.9708, -0.04927, -0.04223), (0.3727, -0.145, -0.7578), (0.5456, -0.1931, -0.5956), (0.6971, -0.21, -0.4043), (0.9139, -0.1293, -0.1169), (0.8215, -0.1931, -0.2129), (0.1851, 0.03761, -0.8662), (0.9708, -0.06004, -0.01267), (0.1851, -0.1546, -0.8104), (0.3727, -0.2158, -0.6725), (0.5456, -0.249, -0.4922), (0.6971, -0.249, -0.2971), (0.9139, -0.145, -0.05073), (0.8215, -0.2158, -0.1169), (-0.009997, 0.03761, -0.8851), (0.9708, -0.06804, 0.02106), (-0.009997, -0.1579, -0.8282), (0.1851, -0.2299, -0.7198), (0.3727, -0.278, -0.5576), (0.5456, -0.2949, -0.3662), (0.6971, -0.278, -0.1749), (0.9139, -0.1546, 0.02106), (0.8215, -0.2299, -0.01267), (-0.2051, 0.03761, -0.8662), (0.9708, -0.07297, 0.05766), (-0.2051, -0.1546, -0.8104), (-0.009997, -0.2346, -0.7358), (0.1851, -0.2958, -0.5978), (0.3727, -0.329, -0.4176), (0.5456, -0.329, -0.2225), (0.6971, -0.2958, -0.04223), (0.9139, -0.1579, 0.09572), (0.8215, -0.2346, 0.09572), (-0.3927, 0.03761, -0.8104), (0.9708, -0.07463, 0.09572), (-0.3927, -0.145, -0.7578), (-0.2051, -0.2299, -0.7198), (-0.009997, -0.3019, -0.6114), (0.1851, -0.35, -0.4492), (0.3727, -0.3669, -0.2578), (0.5456, -0.35, -0.06649), (0.6971, -0.3019, 0.09572), (0.9139, -0.1546, 0.1704), (0.8215, -0.2299, 0.2041), (-0.5656, 0.03761, -0.7198), (0.9708, -0.07297, 0.1338), (-0.5656, -0.1293, -0.6725), (-0.3927, -0.2158, -0.6725), (-0.2051, -0.2958, -0.5978), (-0.009997, -0.3571, -0.4599), (0.1851, -0.3902, -0.2796), (0.3727, -0.3902, -0.08452), (0.5456, -0.3571, 0.09572), (0.6971, -0.2958, 0.2337), (0.9139, -0.145, 0.2422), (0.8215, -0.2158, 0.3083), (-0.7171, 0.03761, -0.5978), (0.9708, -0.06804, 0.1704), (-0.7171, -0.1081, -0.5576), (-0.5656, -0.1931, -0.5956), (-0.3927, -0.278, -0.5576), (-0.2051, -0.35, -0.4492), (-0.009997, -0.3981, -0.287), (0.1851, -0.415, -0.09562), (0.3727, -0.3981, 0.09572), (0.5456, -0.35, 0.2579), (0.6971, -0.278, 0.3663), (0.9139, -0.1293, 0.3083), (0.8215, -0.1931, 0.4044), (-0.8415, 0.03761, -0.4492), (0.9708, -0.06004, 0.2041), (-0.8415, -0.0824, -0.4176), (-0.7171, -0.1624, -0.4922), (-0.5656, -0.249, -0.4922), (-0.3927, -0.329, -0.4176), (-0.2051, -0.3902, -0.2796), (-0.009997, -0.4233, -0.09937), (0.1851, -0.4233, 0.09572), (0.3727, -0.3902, 0.276), (0.5456, -0.329, 0.4139), (0.6971, -0.249, 0.4886), (0.9139, -0.1081, 0.3663), (0.8215, -0.1624, 0.4886), (-0.9339, 0.03761, -0.2796), (0.9708, -0.04927, 0.2337), (-0.9339, -0.05304, -0.2578), (-0.8415, -0.125, -0.3662), (-0.7171, -0.21, -0.4043), (-0.5656, -0.2949, -0.3662), (-0.3927, -0.3669, -0.2578), (-0.2051, -0.415, -0.09562), (-0.009997, -0.4319, 0.09572), (0.1851, -0.415, 0.2871), (0.3727, -0.3669, 0.4493), (0.5456, -0.2949, 0.5577), (0.6971, -0.21, 0.5957), (0.9139, -0.0824, 0.4139), (0.8215, -0.125, 0.5577), (0.9708, -0.03615, 0.2579), (-0.9908, 0.03761, -0.08452), (-0.9339, -0.0824, -0.2225), (-0.8415, -0.1624, -0.2971), (-0.7171, -0.249, -0.2971), (-0.5656, -0.329, -0.2225), (-0.3927, -0.3902, -0.08452), (-0.2051, -0.4233, 0.09572), (-0.009996, -0.4233, 0.2908), (0.1851, -0.3902, 0.471), (0.3727, -0.329, 0.609), (0.5456, -0.249, 0.6837), (0.6971, -0.1624, 0.6837), (0.9139, -0.05304, 0.4493), (0.8215, -0.0824, 0.609), (0.9708, -0.02118, 0.276), (-0.9908, -0.03615, -0.06649), (-0.9339, -0.1081, -0.1749), (-0.8415, -0.1931, -0.2129), (-0.7171, -0.278, -0.1749), (-0.5656, -0.35, -0.06649), (-0.3927, -0.3981, 0.09572), (-0.2051, -0.415, 0.2871), (-0.009996, -0.3981, 0.4784), (0.1851, -0.35, 0.6406), (0.3727, -0.278, 0.749), (0.5456, -0.1931, 0.7871), (0.6971, -0.1081, 0.749), (0.9139, 0.03761, 0.471), (0.8215, 0.03761, 0.6406), (-0.9908, -0.04927, -0.04223), (-0.9339, -0.1293, -0.1169), (-0.8415, -0.2158, -0.1169), (-0.7171, -0.2958, -0.04223), (-0.5656, -0.3571, 0.09572), (-0.3927, -0.3902, 0.276), (-0.2051, -0.3902, 0.471), (-0.009996, -0.3571, 0.6513), (0.1851, -0.2958, 0.7892), (0.3727, -0.2158, 0.8639), (0.5456, -0.1293, 0.8639), (0.6971, 0.03761, 0.7892), (-0.9908, -0.06004, -0.01267), (-0.9339, -0.145, -0.05073), (-0.8415, -0.2299, -0.01267), (-0.7171, -0.3019, 0.09572), (-0.5656, -0.35, 0.2579), (-0.3927, -0.3669, 0.4493), (-0.2051, -0.35, 0.6406), (-0.009996, -0.3019, 0.8028), (0.1851, -0.2299, 0.9112), (0.3727, -0.145, 0.9493), (0.5456, 0.03761, 0.9112), (-0.9908, -0.06804, 0.02106), (-0.9339, -0.1546, 0.02106), (-0.8415, -0.2346, 0.09572), (-0.7171, -0.2958, 0.2337), (-0.5656, -0.329, 0.4139), (-0.3927, -0.329, 0.609), (-0.2051, -0.2958, 0.7892), (-0.009996, -0.2346, 0.9272), (0.1851, -0.1546, 1.002), (0.3727, 0.03761, 1.002), (-0.9908, -0.07297, 0.05766), (-0.9339, -0.1579, 0.09572), (-0.8415, -0.2299, 0.2041), (-0.7171, -0.278, 0.3663), (-0.5656, -0.2949, 0.5577), (-0.3927, -0.278, 0.749), (-0.2051, -0.2299, 0.9112), (-0.009996, -0.1579, 1.02), (0.1851, 0.03761, 1.058), (-0.9908, -0.07463, 0.09572), (-0.9339, -0.1546, 0.1704), (-0.8415, -0.2158, 0.3083), (-0.7171, -0.249, 0.4886), (-0.5656, -0.249, 0.6837), (-0.3927, -0.2158, 0.8639), (-0.2051, -0.1546, 1.002), (-0.009996, 0.03761, 1.077), (-0.9908, -0.07297, 0.1338), (-0.9339, -0.145, 0.2422), (-0.8415, -0.1931, 0.4044), (-0.7171, -0.21, 0.5957), (-0.5656, -0.1931, 0.7871), (-0.3927, -0.145, 0.9493), (-0.2051, 0.03761, 1.058), (-0.9908, -0.06804, 0.1704), (-0.9339, -0.1293, 0.3083), (-0.8415, -0.1624, 0.4886), (-0.7171, -0.1624, 0.6837), (-0.5656, -0.1293, 0.8639), (-0.3927, 0.03761, 1.002), (-0.9908, -0.06004, 0.2041), (-0.9339, -0.1081, 0.3663), (-0.8415, -0.125, 0.5577), (-0.7171, -0.1081, 0.749), (-0.5656, 0.03761, 0.9112), (-0.9908, -0.04927, 0.2337), (-0.9339, -0.0824, 0.4139), (-0.8415, -0.0824, 0.609), (-0.7171, 0.03761, 0.7892), (-0.9908, -0.03615, 0.2579), (-0.9339, -0.05304, 0.4493), (-0.8415, 0.03761, 0.6406), (-0.9908, 0.03761, 0.276), (-0.9339, 0.03761, 0.471), (0.9139, 0.03761, -0.2796), (0.9708, -0.03615, -0.06649), (0.9708, -0.04927, -0.04223), (0.9708, -0.06004, -0.01267), (0.9708, -0.06804, 0.02106), (0.9708, -0.07297, 0.05766), (0.9708, -0.07297, 0.1338), (0.9708, -0.06004, 0.2041), (0.9708, -0.04927, 0.2337), (0.9708, -0.03615, 0.2579), (0.9708, 0.03761, 0.276), (0.9139, 0.03761, 0.471)], [(23, 224), (10, 222), (100, 229), (61, 227), (40, 226), (114, 230), (86, 228), (16, 223), (31, 225)], [(1, 0, 2, 3), (4, 1, 3, 6), (3, 2, 7, 8), (127, 129, 231, 232), (9, 4, 6, 11), (6, 3, 8, 12), (8, 7, 13, 14), (7, 10, 16, 13), (15, 9, 11, 17), (11, 6, 12, 18), (12, 8, 14, 19), (14, 13, 20, 21), (13, 16, 23, 20), (22, 15, 17, 24), (17, 11, 18, 25), (18, 12, 19, 26), (19, 14, 21, 27), (21, 20, 28, 29), (20, 23, 31, 28), (30, 22, 24, 32), (24, 17, 25, 33), (25, 18, 26, 34), (26, 19, 27, 35), (27, 21, 29, 36), (29, 28, 37, 38), (28, 31, 40, 37), (39, 30, 32, 41), (32, 24, 33, 42), (33, 25, 34, 43), (34, 26, 35, 44), (35, 27, 36, 45), (36, 29, 38, 46), (38, 37, 47, 48), (37, 40, 50, 47), (49, 39, 41, 51), (41, 32, 42, 52), (42, 33, 43, 53), (43, 34, 44, 54), (44, 35, 45, 55), (45, 36, 46, 56), (46, 38, 48, 57), (48, 47, 58, 59), (47, 50, 61, 58), (60, 49, 51, 62), (51, 41, 52, 63), (52, 42, 53, 64), (53, 43, 54, 65), (54, 44, 55, 66), (55, 45, 56, 67), (56, 46, 57, 68), (57, 48, 59, 69), (59, 58, 70, 71), (58, 61, 73, 70), (72, 60, 62, 74), (62, 51, 63, 75), (63, 52, 64, 76), (64, 53, 65, 77), (65, 54, 66, 78), (66, 55, 67, 79), (67, 56, 68, 80), (68, 57, 69, 81), (69, 59, 71, 82), (71, 70, 83, 84), (70, 73, 86, 83), (85, 72, 74, 87), (74, 62, 75, 88), (75, 63, 76, 89), (76, 64, 77, 90), (77, 65, 78, 91), (78, 66, 79, 92), (79, 67, 80, 93), (80, 68, 81, 94), (81, 69, 82, 95), (82, 71, 84, 96), (84, 83, 97, 98), (216, 213, 217), (83, 86, 100, 97), (99, 85, 87, 101), (87, 74, 88, 102), (88, 75, 89, 103), (89, 76, 90, 104), (90, 77, 91, 105), (91, 78, 92, 106), (92, 79, 93, 107), (93, 80, 94, 108), (94, 81, 95, 109), (95, 82, 96, 110), (96, 84, 98, 111), (98, 97, 112, 113), (97, 100, 114, 112), (101, 87, 102, 116), (102, 88, 103, 117), (103, 89, 104, 118), (104, 90, 105, 119), (105, 91, 106, 120), (106, 92, 107, 121), (107, 93, 108, 122), (108, 94, 109, 123), (109, 95, 110, 124), (110, 96, 111, 125), (111, 98, 113, 126), (113, 112, 127, 128), (112, 114, 129, 127), (7, 2, 222), (116, 102, 117, 131), (117, 103, 118, 132), (118, 104, 119, 133), (119, 105, 120, 134), (120, 106, 121, 135), (121, 107, 122, 136), (122, 108, 123, 137), (123, 109, 124, 138), (124, 110, 125, 139), (125, 111, 126, 140), (126, 113, 128, 141), (128, 127, 142, 143), (130, 116, 131, 144), (131, 117, 132, 145), (132, 118, 133, 146), (133, 119, 134, 147), (134, 120, 135, 148), (135, 121, 136, 149), (136, 122, 137, 150), (137, 123, 138, 151), (138, 124, 139, 152), (139, 125, 140, 153), (140, 126, 141, 154), (141, 128, 143, 155), (144, 131, 145, 156), (145, 132, 146, 157), (146, 133, 147, 158), (147, 134, 148, 159), (148, 135, 149, 160), (149, 136, 150, 161), (150, 137, 151, 162), (151, 138, 152, 163), (152, 139, 153, 164), (153, 140, 154, 165), (154, 141, 155, 166), (156, 145, 157, 167), (157, 146, 158, 168), (158, 147, 159, 169), (159, 148, 160, 170), (160, 149, 161, 171), (161, 150, 162, 172), (162, 151, 163, 173), (163, 152, 164, 174), (164, 153, 165, 175), (165, 154, 166, 176), (167, 157, 168, 177), (168, 158, 169, 178), (169, 159, 170, 179), (170, 160, 171, 180), (171, 161, 172, 181), (172, 162, 173, 182), (173, 163, 174, 183), (174, 164, 175, 184), (175, 165, 176, 185), (177, 168, 178, 186), (178, 169, 179, 187), (179, 170, 180, 188), (180, 171, 181, 189), (181, 172, 182, 190), (182, 173, 183, 191), (183, 174, 184, 192), (184, 175, 185, 193), (186, 178, 187, 194), (187, 179, 188, 195), (188, 180, 189, 196), (189, 181, 190, 197), (190, 182, 191, 198), (191, 183, 192, 199), (192, 184, 193, 200), (194, 187, 195, 201), (195, 188, 196, 202), (196, 189, 197, 203), (197, 190, 198, 204), (198, 191, 199, 205), (199, 192, 200, 206), (201, 195, 202, 207), (202, 196, 203, 208), (203, 197, 204, 209), (204, 198, 205, 210), (205, 199, 206, 211), (207, 202, 208, 212), (208, 203, 209, 213), (209, 204, 210, 214), (210, 205, 211, 215), (212, 208, 213, 216), (213, 209, 214, 217), (214, 210, 215, 218), (228, 73, 227, 50, 226, 225, 224, 223, 222, 129, 230, 229), (101, 116, 130), (217, 214, 218, 220), (2, 221, 5, 222), (217, 220, 219, 216), (144, 156, 167, 177, 186, 194, 201, 207, 212, 216, 130), (130, 216, 219, 115), (101, 130, 115, 99), (5, 231, 129, 222), (1, 4, 9, 15, 22, 30, 39, 49, 60, 72, 85, 99, 115, 219, 220, 218, 215, 211, 206, 200, 193, 185, 176, 166, 155, 143, 142, 232, 231, 5, 221, 0)])
me_sphere_002.polygons.foreach_set('use_smooth', [True] * 201)
me_sphere_002.materials.append(mat_rotes_licht)
me_sphere_002.use_remesh_preserve_volume = False
me_sphere_002.use_remesh_preserve_attributes = False
me_sphere_002.use_mirror_vertex_groups = False
me_sphere_002.update()
me_sphere_000 = bpy.data.meshes.new('Sphere.000')
me_sphere_000.from_pydata([(0.8414, -0.8016, 0.6827), (0.9136, 0.03761, 0.4587), (0.3724, 0.03761, 0.9895), (-0.8417, 0.03761, 0.6283), (-0.991, 0.03761, 0.2636), (0.5584, -0.8016, 0.9603), (0.1886, -0.8016, 1.111), (-0.991, 0.03761, -0.09684), (0.5453, 0.03761, 0.8989), (-0.01023, 0.03761, 1.064), (-0.3929, 0.03761, 0.9895), (-0.5658, 0.03761, 0.8989), (0.9706, 0.03761, -0.09684), (0.8212, 0.03761, 0.6283), (0.6969, 0.03761, 0.7769), (0.1849, 0.03761, 1.045), (-0.2053, 0.03761, 1.045), (-0.7173, 0.03761, 0.7769), (-0.9341, 0.03761, 0.4587), (0.9706, 0.03761, 0.2636), (0.9706, -0.8016, -0.055), (-0.991, -0.8016, -0.055), (0.9136, -0.8016, 0.4587), (0.8212, -0.8016, 0.6283), (-0.01023, -0.8016, 1.064), (-0.2053, -0.8016, 1.045), (-0.5658, -0.8016, 0.8989), (-0.7173, -0.8016, 0.7769), (-0.8417, -0.8016, 0.6283), (-0.991, -0.8016, 0.2636), (-0.9341, -0.8016, 0.4587), (0.9706, -0.8016, 0.2636), (0.6969, -0.8016, 0.7769), (0.5453, -0.8016, 0.8989), (0.3724, -0.8016, 0.9895), (0.1849, -0.8016, 1.045), (-0.3929, -0.8016, 0.9895), (-1.018, -0.8016, -0.06114), (-1.297, 0.03761, 0.2079), (0.2274, 0.03761, 1.221), (-0.5215, 0.03761, 1.149), (0.4706, 0.03761, 1.149), (0.6947, 0.03761, 1.031), (0.8912, 0.03761, 0.8733), (1.172, 0.03761, 0.4608), (0.7138, -0.8016, 0.8352), (-0.942, 0.03761, 0.8733), (-0.7456, 0.03761, 1.031), (-1.297, 0.03761, -0.2594), (0.381, -0.8016, 1.053), (-1.223, 0.03761, 0.4608), (1.246, 0.03761, -0.2594), (-0.02544, 0.03761, 1.246), (-0.2117, -0.8016, 1.111), (1.052, 0.03761, 0.6806), (-0.4041, -0.8016, 1.053), (-0.5815, -0.8016, 0.9603), (0.9946, -0.8016, 0.3087), (0.9946, -0.8016, -0.06114), (0.9362, -0.8016, 0.5088), (-0.01156, -0.8016, 1.13), (-0.7369, -0.8016, 0.8352), (-0.8645, -0.8016, 0.6827), (-1.018, -0.8016, 0.3087), (-0.9593, -0.8016, 0.5088), (1.246, 0.03761, 0.2079), (-0.2783, 0.03761, 1.221), (-1.103, 0.03761, 0.6806), (0.977, 0.2726, 0.08632)], [], [(12, 20, 31, 19), (11, 17, 3, 18, 4, 7, 48, 38, 50, 67, 46, 47, 40, 66, 52, 39, 41, 42, 43, 54, 44, 65, 51, 12, 19, 1, 13, 14, 8, 2, 15, 9, 16, 10), (19, 31, 22, 1), (15, 35, 24, 9), (8, 33, 34, 2), (13, 23, 32, 14), (7, 4, 29, 21), (17, 27, 28, 3), (10, 36, 26, 11), (9, 24, 25, 16), (2, 34, 35, 15), (4, 18, 30, 29), (14, 32, 33, 8), (1, 22, 23, 13), (3, 28, 30, 18), (11, 26, 27, 17), (16, 25, 36, 10), (27, 61, 62, 28), (27, 26, 56, 61), (33, 5, 49, 34), (33, 32, 45, 5), (29, 63, 37, 21), (24, 60, 53, 25), (24, 35, 6, 60), (30, 64, 63, 29), (20, 58, 57, 31), (26, 36, 55, 56), (32, 23, 0, 45), (30, 28, 62, 64), (35, 34, 49, 6), (31, 57, 59, 22), (36, 25, 53, 55), (23, 22, 59, 0), (6, 49, 41, 39), (64, 50, 38, 63), (55, 53, 66, 40), (60, 52, 66, 53), (45, 43, 42, 5), (61, 46, 67, 62), (0, 59, 44, 54), (5, 42, 41, 49), (56, 47, 46, 61), (57, 58, 51, 65), (6, 39, 52, 60), (55, 40, 47, 56), (63, 38, 48, 37), (59, 57, 65, 44), (0, 54, 43, 45), (62, 67, 50, 64), (12, 51, 58, 20), (37, 48, 7, 21)])
me_sphere_000.polygons.foreach_set('use_smooth', [True] * 51)
me_sphere_000.materials.append(mat_material_001)
me_sphere_000.use_remesh_preserve_volume = False
me_sphere_000.use_remesh_preserve_attributes = False
me_sphere_000.use_mirror_vertex_groups = False
me_sphere_000.update()
me_sphere_001 = bpy.data.meshes.new('Sphere.001')
me_sphere_001.from_pydata([(0.8414, -0.8016, 0.6827), (0.9136, 0.03761, 0.4587), (0.3724, 0.03761, 0.9895), (-0.8417, 0.03761, 0.6283), (-0.991, 0.03761, 0.2636), (0.5584, -0.8016, 0.9603), (0.1886, -0.8016, 1.111), (-0.991, 0.03761, -0.09684), (0.5453, 0.03761, 0.8989), (-0.01023, 0.03761, 1.064), (-0.3929, 0.03761, 0.9895), (-0.5658, 0.03761, 0.8989), (0.9706, 0.03761, -0.09684), (0.8212, 0.03761, 0.6283), (0.6969, 0.03761, 0.7769), (0.1849, 0.03761, 1.045), (-0.2053, 0.03761, 1.045), (-0.7173, 0.03761, 0.7769), (-0.9341, 0.03761, 0.4587), (0.9706, 0.03761, 0.2636), (0.9706, -0.8016, -0.055), (-0.991, -0.8016, -0.055), (0.9136, -0.8016, 0.4587), (0.8212, -0.8016, 0.6283), (-0.01023, -0.8016, 1.064), (-0.2053, -0.8016, 1.045), (-0.5658, -0.8016, 0.8989), (-0.7173, -0.8016, 0.7769), (-0.8417, -0.8016, 0.6283), (-0.991, -0.8016, 0.2636), (-0.9341, -0.8016, 0.4587), (0.9706, -0.8016, 0.2636), (0.6969, -0.8016, 0.7769), (0.5453, -0.8016, 0.8989), (0.3724, -0.8016, 0.9895), (0.1849, -0.8016, 1.045), (-0.3929, -0.8016, 0.9895), (-1.018, -0.8016, -0.06114), (-1.297, 0.03761, 0.2079), (0.2274, 0.03761, 1.221), (-0.5215, 0.03761, 1.149), (0.4706, 0.03761, 1.149), (0.6947, 0.03761, 1.031), (0.8912, 0.03761, 0.8733), (1.172, 0.03761, 0.4608), (0.7138, -0.8016, 0.8352), (-0.942, 0.03761, 0.8733), (-0.7456, 0.03761, 1.031), (-1.297, 0.03761, -0.2594), (0.381, -0.8016, 1.053), (-1.223, 0.03761, 0.4608), (1.246, 0.03761, -0.2594), (-0.02544, 0.03761, 1.246), (-0.2117, -0.8016, 1.111), (1.052, 0.03761, 0.6806), (-0.4041, -0.8016, 1.053), (-0.5815, -0.8016, 0.9603), (0.9946, -0.8016, 0.3087), (0.9946, -0.8016, -0.06114), (0.9362, -0.8016, 0.5088), (-0.01156, -0.8016, 1.13), (-0.7369, -0.8016, 0.8352), (-0.8645, -0.8016, 0.6827), (-1.018, -0.8016, 0.3087), (-0.9593, -0.8016, 0.5088), (1.246, 0.03761, 0.2079), (-0.2783, 0.03761, 1.221), (-1.103, 0.03761, 0.6806), (0.977, 0.2726, 0.08632)], [], [(12, 20, 31, 19), (11, 17, 3, 18, 4, 7, 48, 38, 50, 67, 46, 47, 40, 66, 52, 39, 41, 42, 43, 54, 44, 65, 51, 12, 19, 1, 13, 14, 8, 2, 15, 9, 16, 10), (19, 31, 22, 1), (15, 35, 24, 9), (8, 33, 34, 2), (13, 23, 32, 14), (7, 4, 29, 21), (17, 27, 28, 3), (10, 36, 26, 11), (9, 24, 25, 16), (2, 34, 35, 15), (4, 18, 30, 29), (14, 32, 33, 8), (1, 22, 23, 13), (3, 28, 30, 18), (11, 26, 27, 17), (16, 25, 36, 10), (27, 61, 62, 28), (27, 26, 56, 61), (33, 5, 49, 34), (33, 32, 45, 5), (29, 63, 37, 21), (24, 60, 53, 25), (24, 35, 6, 60), (30, 64, 63, 29), (20, 58, 57, 31), (26, 36, 55, 56), (32, 23, 0, 45), (30, 28, 62, 64), (35, 34, 49, 6), (31, 57, 59, 22), (36, 25, 53, 55), (23, 22, 59, 0), (6, 49, 41, 39), (64, 50, 38, 63), (55, 53, 66, 40), (60, 52, 66, 53), (45, 43, 42, 5), (61, 46, 67, 62), (0, 59, 44, 54), (5, 42, 41, 49), (56, 47, 46, 61), (57, 58, 51, 65), (6, 39, 52, 60), (55, 40, 47, 56), (63, 38, 48, 37), (59, 57, 65, 44), (0, 54, 43, 45), (62, 67, 50, 64), (12, 51, 58, 20), (37, 48, 7, 21)])
me_sphere_001.polygons.foreach_set('use_smooth', [True] * 51)
me_sphere_001.materials.append(mat_material_001)
me_sphere_001.use_remesh_preserve_volume = False
me_sphere_001.use_remesh_preserve_attributes = False
me_sphere_001.use_mirror_vertex_groups = False
me_sphere_001.update()
me_cylinder = bpy.data.meshes.new('Cylinder')
me_cylinder.from_pydata([(0.0, 1.0, -1.0), (0.0, 1.0, 1.0), (0.1951, 0.9808, 1.0), (0.1951, 0.9808, -1.0), (-0.9906, 0.09546, -1.0), (-0.9808, 0.1951, -1.0), (-0.9239, 0.3827, -1.0), (-0.8315, 0.5556, -1.0), (-0.7071, 0.7071, -1.0), (-0.5556, 0.8315, -1.0), (-0.3827, 0.9239, -1.0), (-0.1951, 0.9808, -1.0), (0.3827, 0.9239, -1.0), (0.5556, 0.8315, -1.0), (0.7071, 0.7071, -1.0), (0.8315, 0.5556, -1.0), (0.9239, 0.3827, -1.0), (0.9808, 0.1951, -1.0), (0.9906, 0.09546, -1.0), (-0.1951, 0.9808, 1.0), (0.9906, 0.09546, 1.0), (0.9808, 0.1951, 1.0), (0.9239, 0.3827, 1.0), (0.8315, 0.5556, 1.0), (0.7071, 0.7071, 1.0), (0.5556, 0.8315, 1.0), (0.3827, 0.9239, 1.0), (-0.3827, 0.9239, 1.0), (-0.5556, 0.8315, 1.0), (-0.7071, 0.7071, 1.0), (-0.8315, 0.5556, 1.0), (-0.9239, 0.3827, 1.0), (-0.9808, 0.1951, 1.0), (-0.9906, 0.09546, 1.0)], [], [(0, 1, 2, 3), (4, 5, 6, 7, 8, 9, 10, 11, 0, 3, 12, 13, 14, 15, 16, 17, 18), (11, 19, 1, 0), (20, 21, 22, 23, 24, 25, 26, 2, 1, 19, 27, 28, 29, 30, 31, 32, 33), (3, 2, 26, 12), (33, 32, 5, 4), (5, 32, 31, 6), (6, 31, 30, 7), (7, 30, 29, 8), (8, 29, 28, 9), (9, 28, 27, 10), (10, 27, 19, 11), (12, 26, 25, 13), (13, 25, 24, 14), (14, 24, 23, 15), (15, 23, 22, 16), (16, 22, 21, 17), (18, 17, 21, 20), (33, 4, 18, 20)])
me_cylinder.materials.append(mat_material_001)
me_cylinder.use_remesh_preserve_volume = False
me_cylinder.use_remesh_preserve_attributes = False
me_cylinder.use_mirror_vertex_groups = False
me_cylinder.update()
me_sphere_003 = bpy.data.meshes.new('Sphere.003')
me_sphere_003.from_pydata([(0.9139, 0.03761, -0.2796), (0.8215, 0.03761, -0.4492), (0.9139, -0.05304, -0.2578), (0.8215, -0.0824, -0.4176), (0.6971, 0.03761, -0.5978), (0.9708, 0.03761, -0.08452), (0.6971, -0.1081, -0.5576), (0.9139, -0.0824, -0.2225), (0.8215, -0.125, -0.3662), (0.5456, 0.03761, -0.7198), (0.9708, -0.03615, -0.06649), (0.5456, -0.1293, -0.6725), (0.6971, -0.1624, -0.4922), (0.9139, -0.1081, -0.1749), (0.8215, -0.1624, -0.2971), (0.3727, 0.03761, -0.8104), (0.9708, -0.04927, -0.04223), (0.3727, -0.145, -0.7578), (0.5456, -0.1931, -0.5956), (0.6971, -0.21, -0.4043), (0.9139, -0.1293, -0.1169), (0.8215, -0.1931, -0.2129), (0.1851, 0.03761, -0.8662), (0.9708, -0.06004, -0.01267), (0.1851, -0.1546, -0.8104), (0.3727, -0.2158, -0.6725), (0.5456, -0.249, -0.4922), (0.6971, -0.249, -0.2971), (0.9139, -0.145, -0.05073), (0.8215, -0.2158, -0.1169), (-0.009997, 0.03761, -0.8851), (0.9708, -0.06804, 0.02106), (-0.009997, -0.1579, -0.8282), (0.1851, -0.2299, -0.7198), (0.3727, -0.278, -0.5576), (0.5456, -0.2949, -0.3662), (0.6971, -0.278, -0.1749), (0.9139, -0.1546, 0.02106), (0.8215, -0.2299, -0.01267), (-0.2051, 0.03761, -0.8662), (0.9708, -0.07297, 0.05766), (-0.2051, -0.1546, -0.8104), (-0.009997, -0.2346, -0.7358), (0.1851, -0.2958, -0.5978), (0.3727, -0.329, -0.4176), (0.5456, -0.329, -0.2225), (0.6971, -0.2958, -0.04223), (0.9139, -0.1579, 0.09572), (0.8215, -0.2346, 0.09572), (-0.3927, 0.03761, -0.8104), (0.9708, -0.07463, 0.09572), (-0.3927, -0.145, -0.7578), (-0.2051, -0.2299, -0.7198), (-0.009997, -0.3019, -0.6114), (0.1851, -0.35, -0.4492), (0.3727, -0.3669, -0.2578), (0.5456, -0.35, -0.06649), (0.6971, -0.3019, 0.09572), (0.9139, -0.1546, 0.1704), (0.8215, -0.2299, 0.2041), (-0.5656, 0.03761, -0.7198), (0.9708, -0.07297, 0.1338), (-0.5656, -0.1293, -0.6725), (-0.3927, -0.2158, -0.6725), (-0.2051, -0.2958, -0.5978), (-0.009997, -0.3571, -0.4599), (0.1851, -0.3902, -0.2796), (0.3727, -0.3902, -0.08452), (0.5456, -0.3571, 0.09572), (0.6971, -0.2958, 0.2337), (0.9139, -0.145, 0.2422), (0.8215, -0.2158, 0.3083), (-0.7171, 0.03761, -0.5978), (0.9708, -0.06804, 0.1704), (-0.7171, -0.1081, -0.5576), (-0.5656, -0.1931, -0.5956), (-0.3927, -0.278, -0.5576), (-0.2051, -0.35, -0.4492), (-0.009997, -0.3981, -0.287), (0.1851, -0.415, -0.09562), (0.3727, -0.3981, 0.09572), (0.5456, -0.35, 0.2579), (0.6971, -0.278, 0.3663), (0.9139, -0.1293, 0.3083), (0.8215, -0.1931, 0.4044), (-0.8415, 0.03761, -0.4492), (0.9708, -0.06004, 0.2041), (-0.8415, -0.0824, -0.4176), (-0.7171, -0.1624, -0.4922), (-0.5656, -0.249, -0.4922), (-0.3927, -0.329, -0.4176), (-0.2051, -0.3902, -0.2796), (-0.009997, -0.4233, -0.09937), (0.1851, -0.4233, 0.09572), (0.3727, -0.3902, 0.276), (0.5456, -0.329, 0.4139), (0.6971, -0.249, 0.4886), (0.9139, -0.1081, 0.3663), (0.8215, -0.1624, 0.4886), (-0.9339, 0.03761, -0.2796), (0.9708, -0.04927, 0.2337), (-0.9339, -0.05304, -0.2578), (-0.8415, -0.125, -0.3662), (-0.7171, -0.21, -0.4043), (-0.5656, -0.2949, -0.3662), (-0.3927, -0.3669, -0.2578), (-0.2051, -0.415, -0.09562), (-0.009997, -0.4319, 0.09572), (0.1851, -0.415, 0.2871), (0.3727, -0.3669, 0.4493), (0.5456, -0.2949, 0.5577), (0.6971, -0.21, 0.5957), (0.9139, -0.0824, 0.4139), (0.8215, -0.125, 0.5577), (0.9708, -0.03615, 0.2579), (-0.9908, 0.03761, -0.08452), (-0.9339, -0.0824, -0.2225), (-0.8415, -0.1624, -0.2971), (-0.7171, -0.249, -0.2971), (-0.5656, -0.329, -0.2225), (-0.3927, -0.3902, -0.08452), (-0.2051, -0.4233, 0.09572), (-0.009996, -0.4233, 0.2908), (0.1851, -0.3902, 0.471), (0.3727, -0.329, 0.609), (0.5456, -0.249, 0.6837), (0.6971, -0.1624, 0.6837), (0.9139, -0.05304, 0.4493), (0.8215, -0.0824, 0.609), (0.9708, -0.02118, 0.276), (-0.9908, -0.03615, -0.06649), (-0.9339, -0.1081, -0.1749), (-0.8415, -0.1931, -0.2129), (-0.7171, -0.278, -0.1749), (-0.5656, -0.35, -0.06649), (-0.3927, -0.3981, 0.09572), (-0.2051, -0.415, 0.2871), (-0.009996, -0.3981, 0.4784), (0.1851, -0.35, 0.6406), (0.3727, -0.278, 0.749), (0.5456, -0.1931, 0.7871), (0.6971, -0.1081, 0.749), (0.9139, 0.03761, 0.471), (0.8215, 0.03761, 0.6406), (-0.9908, -0.04927, -0.04223), (-0.9339, -0.1293, -0.1169), (-0.8415, -0.2158, -0.1169), (-0.7171, -0.2958, -0.04223), (-0.5656, -0.3571, 0.09572), (-0.3927, -0.3902, 0.276), (-0.2051, -0.3902, 0.471), (-0.009996, -0.3571, 0.6513), (0.1851, -0.2958, 0.7892), (0.3727, -0.2158, 0.8639), (0.5456, -0.1293, 0.8639), (0.6971, 0.03761, 0.7892), (-0.9908, -0.06004, -0.01267), (-0.9339, -0.145, -0.05073), (-0.8415, -0.2299, -0.01267), (-0.7171, -0.3019, 0.09572), (-0.5656, -0.35, 0.2579), (-0.3927, -0.3669, 0.4493), (-0.2051, -0.35, 0.6406), (-0.009996, -0.3019, 0.8028), (0.1851, -0.2299, 0.9112), (0.3727, -0.145, 0.9493), (0.5456, 0.03761, 0.9112), (-0.9908, -0.06804, 0.02106), (-0.9339, -0.1546, 0.02106), (-0.8415, -0.2346, 0.09572), (-0.7171, -0.2958, 0.2337), (-0.5656, -0.329, 0.4139), (-0.3927, -0.329, 0.609), (-0.2051, -0.2958, 0.7892), (-0.009996, -0.2346, 0.9272), (0.1851, -0.1546, 1.002), (0.3727, 0.03761, 1.002), (-0.9908, -0.07297, 0.05766), (-0.9339, -0.1579, 0.09572), (-0.8415, -0.2299, 0.2041), (-0.7171, -0.278, 0.3663), (-0.5656, -0.2949, 0.5577), (-0.3927, -0.278, 0.749), (-0.2051, -0.2299, 0.9112), (-0.009996, -0.1579, 1.02), (0.1851, 0.03761, 1.058), (-0.9908, -0.07463, 0.09572), (-0.9339, -0.1546, 0.1704), (-0.8415, -0.2158, 0.3083), (-0.7171, -0.249, 0.4886), (-0.5656, -0.249, 0.6837), (-0.3927, -0.2158, 0.8639), (-0.2051, -0.1546, 1.002), (-0.009996, 0.03761, 1.077), (-0.9908, -0.07297, 0.1338), (-0.9339, -0.145, 0.2422), (-0.8415, -0.1931, 0.4044), (-0.7171, -0.21, 0.5957), (-0.5656, -0.1931, 0.7871), (-0.3927, -0.145, 0.9493), (-0.2051, 0.03761, 1.058), (-0.9908, -0.06804, 0.1704), (-0.9339, -0.1293, 0.3083), (-0.8415, -0.1624, 0.4886), (-0.7171, -0.1624, 0.6837), (-0.5656, -0.1293, 0.8639), (-0.3927, 0.03761, 1.002), (-0.9908, -0.06004, 0.2041), (-0.9339, -0.1081, 0.3663), (-0.8415, -0.125, 0.5577), (-0.7171, -0.1081, 0.749), (-0.5656, 0.03761, 0.9112), (-0.9908, -0.04927, 0.2337), (-0.9339, -0.0824, 0.4139), (-0.8415, -0.0824, 0.609), (-0.7171, 0.03761, 0.7892), (-0.9908, -0.03615, 0.2579), (-0.9339, -0.05304, 0.4493), (-0.8415, 0.03761, 0.6406), (-0.9908, 0.03761, 0.276), (-0.9339, 0.03761, 0.471), (0.9139, 0.03761, -0.2796), (0.9708, -0.03615, -0.06649), (0.9708, -0.04927, -0.04223), (0.9708, -0.06004, -0.01267), (0.9708, -0.06804, 0.02106), (0.9708, -0.07297, 0.05766), (0.9708, -0.07297, 0.1338), (0.9708, -0.06004, 0.2041), (0.9708, -0.04927, 0.2337), (0.9708, -0.03615, 0.2579), (0.9708, 0.03761, 0.276), (0.9139, 0.03761, 0.471)], [(23, 224), (10, 222), (100, 229), (61, 227), (40, 226), (114, 230), (86, 228), (16, 223), (31, 225)], [(1, 0, 2, 3), (4, 1, 3, 6), (3, 2, 7, 8), (127, 129, 231, 232), (9, 4, 6, 11), (6, 3, 8, 12), (8, 7, 13, 14), (7, 10, 16, 13), (15, 9, 11, 17), (11, 6, 12, 18), (12, 8, 14, 19), (14, 13, 20, 21), (13, 16, 23, 20), (22, 15, 17, 24), (17, 11, 18, 25), (18, 12, 19, 26), (19, 14, 21, 27), (21, 20, 28, 29), (20, 23, 31, 28), (30, 22, 24, 32), (24, 17, 25, 33), (25, 18, 26, 34), (26, 19, 27, 35), (27, 21, 29, 36), (29, 28, 37, 38), (28, 31, 40, 37), (39, 30, 32, 41), (32, 24, 33, 42), (33, 25, 34, 43), (34, 26, 35, 44), (35, 27, 36, 45), (36, 29, 38, 46), (38, 37, 47, 48), (37, 40, 50, 47), (49, 39, 41, 51), (41, 32, 42, 52), (42, 33, 43, 53), (43, 34, 44, 54), (44, 35, 45, 55), (45, 36, 46, 56), (46, 38, 48, 57), (48, 47, 58, 59), (47, 50, 61, 58), (60, 49, 51, 62), (51, 41, 52, 63), (52, 42, 53, 64), (53, 43, 54, 65), (54, 44, 55, 66), (55, 45, 56, 67), (56, 46, 57, 68), (57, 48, 59, 69), (59, 58, 70, 71), (58, 61, 73, 70), (72, 60, 62, 74), (62, 51, 63, 75), (63, 52, 64, 76), (64, 53, 65, 77), (65, 54, 66, 78), (66, 55, 67, 79), (67, 56, 68, 80), (68, 57, 69, 81), (69, 59, 71, 82), (71, 70, 83, 84), (70, 73, 86, 83), (85, 72, 74, 87), (74, 62, 75, 88), (75, 63, 76, 89), (76, 64, 77, 90), (77, 65, 78, 91), (78, 66, 79, 92), (79, 67, 80, 93), (80, 68, 81, 94), (81, 69, 82, 95), (82, 71, 84, 96), (84, 83, 97, 98), (216, 213, 217), (83, 86, 100, 97), (99, 85, 87, 101), (87, 74, 88, 102), (88, 75, 89, 103), (89, 76, 90, 104), (90, 77, 91, 105), (91, 78, 92, 106), (92, 79, 93, 107), (93, 80, 94, 108), (94, 81, 95, 109), (95, 82, 96, 110), (96, 84, 98, 111), (98, 97, 112, 113), (97, 100, 114, 112), (101, 87, 102, 116), (102, 88, 103, 117), (103, 89, 104, 118), (104, 90, 105, 119), (105, 91, 106, 120), (106, 92, 107, 121), (107, 93, 108, 122), (108, 94, 109, 123), (109, 95, 110, 124), (110, 96, 111, 125), (111, 98, 113, 126), (113, 112, 127, 128), (112, 114, 129, 127), (7, 2, 222), (116, 102, 117, 131), (117, 103, 118, 132), (118, 104, 119, 133), (119, 105, 120, 134), (120, 106, 121, 135), (121, 107, 122, 136), (122, 108, 123, 137), (123, 109, 124, 138), (124, 110, 125, 139), (125, 111, 126, 140), (126, 113, 128, 141), (128, 127, 142, 143), (130, 116, 131, 144), (131, 117, 132, 145), (132, 118, 133, 146), (133, 119, 134, 147), (134, 120, 135, 148), (135, 121, 136, 149), (136, 122, 137, 150), (137, 123, 138, 151), (138, 124, 139, 152), (139, 125, 140, 153), (140, 126, 141, 154), (141, 128, 143, 155), (144, 131, 145, 156), (145, 132, 146, 157), (146, 133, 147, 158), (147, 134, 148, 159), (148, 135, 149, 160), (149, 136, 150, 161), (150, 137, 151, 162), (151, 138, 152, 163), (152, 139, 153, 164), (153, 140, 154, 165), (154, 141, 155, 166), (156, 145, 157, 167), (157, 146, 158, 168), (158, 147, 159, 169), (159, 148, 160, 170), (160, 149, 161, 171), (161, 150, 162, 172), (162, 151, 163, 173), (163, 152, 164, 174), (164, 153, 165, 175), (165, 154, 166, 176), (167, 157, 168, 177), (168, 158, 169, 178), (169, 159, 170, 179), (170, 160, 171, 180), (171, 161, 172, 181), (172, 162, 173, 182), (173, 163, 174, 183), (174, 164, 175, 184), (175, 165, 176, 185), (177, 168, 178, 186), (178, 169, 179, 187), (179, 170, 180, 188), (180, 171, 181, 189), (181, 172, 182, 190), (182, 173, 183, 191), (183, 174, 184, 192), (184, 175, 185, 193), (186, 178, 187, 194), (187, 179, 188, 195), (188, 180, 189, 196), (189, 181, 190, 197), (190, 182, 191, 198), (191, 183, 192, 199), (192, 184, 193, 200), (194, 187, 195, 201), (195, 188, 196, 202), (196, 189, 197, 203), (197, 190, 198, 204), (198, 191, 199, 205), (199, 192, 200, 206), (201, 195, 202, 207), (202, 196, 203, 208), (203, 197, 204, 209), (204, 198, 205, 210), (205, 199, 206, 211), (207, 202, 208, 212), (208, 203, 209, 213), (209, 204, 210, 214), (210, 205, 211, 215), (212, 208, 213, 216), (213, 209, 214, 217), (214, 210, 215, 218), (228, 73, 227, 50, 226, 225, 224, 223, 222, 129, 230, 229), (101, 116, 130), (217, 214, 218, 220), (2, 221, 5, 222), (217, 220, 219, 216), (144, 156, 167, 177, 186, 194, 201, 207, 212, 216, 130), (130, 216, 219, 115), (101, 130, 115, 99), (5, 231, 129, 222), (1, 4, 9, 15, 22, 30, 39, 49, 60, 72, 85, 99, 115, 219, 220, 218, 215, 211, 206, 200, 193, 185, 176, 166, 155, 143, 142, 232, 231, 5, 221, 0)])
me_sphere_003.polygons.foreach_set('use_smooth', [True] * 201)
me_sphere_003.materials.append(mat_rotes_licht)
me_sphere_003.use_remesh_preserve_volume = False
me_sphere_003.use_remesh_preserve_attributes = False
me_sphere_003.use_mirror_vertex_groups = False
me_sphere_003.update()

# ---- objects
ob_lampe_03_001 = bpy.data.objects.new('Lampe_03.001', me_sphere_007)
ob_schirm_03_001 = bpy.data.objects.new('Schirm_03.001', me_sphere_006)
ob_schirm_03 = bpy.data.objects.new('Schirm_03', me_sphere_005)
ob_lampe_03 = bpy.data.objects.new('Lampe_03', me_sphere_004)
ob_lampe_02 = bpy.data.objects.new('Lampe_02', me_sphere_002)
ob_schirm_02 = bpy.data.objects.new('Schirm_02', me_sphere_000)
ob_sun = bpy.data.objects.new('Sun', light_sun)
ob_camera = bpy.data.objects.new('Camera', cam_camera)
ob_schirm_01 = bpy.data.objects.new('Schirm_01', me_sphere_001)
ob_cylinder = bpy.data.objects.new('Cylinder', me_cylinder)
ob_lampe_01 = bpy.data.objects.new('Lampe_01', me_sphere_003)

# ---- transforms, parenting, visibility, modifiers, constraints
ob_lampe_03_001.location = (-0.01, 0.02, 8.8)
ob_lampe_03_001.lineart.crease_threshold = 0.0
ob_schirm_03_001.location = (-0.01, 0.02, 8.8)
ob_schirm_03_001.lineart.crease_threshold = 0.0
ob_schirm_03.location = (-0.01, 0.02, 6.3)
ob_schirm_03.lineart.crease_threshold = 0.0
ob_lampe_03.location = (-0.01, 0.02, 6.318)
ob_lampe_03.lineart.crease_threshold = 0.0
ob_lampe_02.location = (-0.01, 0.02, 3.8)
ob_lampe_02.lineart.crease_threshold = 0.0
ob_schirm_02.location = (-0.01, 0.02, 3.8)
ob_schirm_02.lineart.crease_threshold = 0.0
ob_sun.location = (2.333, -5.663, 8.61)
ob_sun.lineart.crease_threshold = 0.0
ob_camera.location = (11.63, -19.83, 5.277)
ob_camera.rotation_euler = (1.571, -0.0, 0.6308)
ob_camera.lineart.crease_threshold = 0.0
ob_schirm_01.location = (-0.01, 0.02, 1.3)
ob_schirm_01.lineart.crease_threshold = 0.0
ob_cylinder.location = (-0.01, -0.08, 5.411)
ob_cylinder.scale = (1.322, 1.0, 5.157)
ob_cylinder.lineart.crease_threshold = 0.0
_m = ob_cylinder.modifiers.new('Subsurf', 'SUBSURF')
_m.uv_smooth = 'NONE'
_m.quality = 0
_m.levels = 0
_m.render_levels = 0
_m.show_only_control_edges = False
ob_lampe_01.location = (-0.01, 0.02, 1.3)
ob_lampe_01.lineart.crease_threshold = 0.0

# ---- collection membership
col_collection_1.objects.link(ob_lampe_03_001)
col_collection_1.objects.link(ob_schirm_03_001)
col_collection_1.objects.link(ob_schirm_03)
col_collection_1.objects.link(ob_lampe_03)
col_collection_1.objects.link(ob_lampe_02)
col_collection_1.objects.link(ob_schirm_02)
col_collection_1.objects.link(ob_sun)
col_collection_1.objects.link(ob_camera)
col_collection_1.objects.link(ob_schirm_01)
col_collection_1.objects.link(ob_cylinder)
col_collection_1.objects.link(ob_lampe_01)

# ---- scene / render settings (as saved in the file)
scene.camera = ob_camera
scene.frame_start = 1; scene.frame_end = 250; scene.frame_set(1)
scene.render.engine = 'BLENDER_EEVEE_NEXT'
scene.render.resolution_percentage = 50
scene.render.dither_intensity = 0.0
scene.cycles.use_denoising = False
scene.cycles.samples = 10
scene.cycles.sampling_pattern = 'TABULATED_SOBOL'
scene.cycles.light_sampling_threshold = 0.0
scene.cycles.use_adaptive_sampling = False
scene.cycles.use_light_tree = False
scene.cycles.blur_glossy = 0.0
scene.cycles.volume_bounces = 1
scene.cycles.pixel_filter_type = 'GAUSSIAN'
scene.cycles.sample_clamp_indirect = 0.0
scene.view_settings.view_transform = 'Standard'
bpy.context.view_layer.update()
